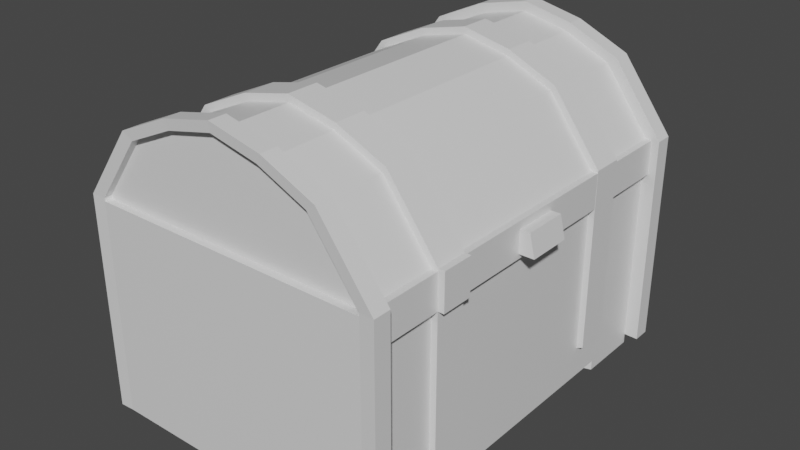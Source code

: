 # Source: chest.blend  (saved by Blender 2.80.75; exported with 4.5.12 LTS)
import bpy
from mathutils import Matrix  # noqa: F401  (used for matrix-valued properties, if any)

bpy.ops.wm.read_factory_settings(use_empty=True)
scene = bpy.context.scene
scene.name = 'Scene'

# ---- collections
col_collection = bpy.data.collections.new('Collection'); scene.collection.children.link(col_collection)

# ---- materials (node trees are filled in below, after node groups)
mat_material = bpy.data.materials.new('Material')
mat_material.alpha_threshold = 0.0
mat_material.use_transparent_shadow = False
mat_material.line_color = (0.0, 0.0, 0.0, 1.0)

# ---- material node trees
mat_material.use_nodes = True; mat_material.node_tree.nodes.clear()
_N = mat_material.node_tree.nodes; _L = mat_material.node_tree.links
n0 = _N.new('ShaderNodeOutputMaterial'); n0.name = 'Material Output'; n0.location = (300, 300)
n1 = _N.new('ShaderNodeBsdfPrincipled'); n1.name = 'Principled BSDF'; n1.location = (10, 300)
n1.distribution = 'GGX'
n1.subsurface_method = 'BURLEY'
n1.inputs[2].default_value = 0.4
n1.inputs[3].default_value = 1.45
n1.inputs[27].default_value = (0.0, 0.0, 0.0, 1.0)
n1.inputs[28].default_value = 1.0
_L.new(n1.outputs[0], n0.inputs[0])
n0.is_active_output = True

# ---- world
world_world = bpy.data.worlds.new('World'); scene.world = world_world
world_world.use_nodes = True; world_world.node_tree.nodes.clear()
_N = world_world.node_tree.nodes; _L = world_world.node_tree.links
n0 = _N.new('ShaderNodeOutputWorld'); n0.name = 'World Output'; n0.location = (300, 300)
n1 = _N.new('ShaderNodeBackground'); n1.name = 'Background'; n1.location = (10, 300)
n1.inputs[0].default_value = (0.05088, 0.05088, 0.05088, 1.0)
_L.new(n1.outputs[0], n0.inputs[0])
n0.is_active_output = True
world_world.color = (0.05088, 0.05088, 0.05088)
world_world.use_sun_shadow = False
world_world.sun_shadow_jitter_overblur = 0.0

# ---- meshes
me_cube = bpy.data.meshes.new('Cube')
me_cube.from_pydata([(1.0, 1.0, 1.0), (1.0, 1.0, -1.0), (1.0, -1.0, 1.0), (1.0, -1.0, -1.0), (-1.0, 1.0, 1.0), (-1.0, 1.0, -1.0), (-1.0, -1.0, 1.0), (-1.0, -1.0, -1.0), (1.0, -1.0, 1.028), (-1.0, -1.0, 1.028), (1.0, 1.0, 1.028), (-1.0, 1.0, 1.028), (0.6667, 1.0, -1.0), (0.3333, 1.0, -1.0), (-2.98e-08, 1.0, -1.0), (-0.3333, 1.0, -1.0), (-0.6667, 1.0, -1.0), (0.6667, -1.0, 1.0), (0.3333, -1.0, 1.0), (-2.98e-08, -1.0, 1.0), (-0.3333, -1.0, 1.0), (-0.6667, -1.0, 1.0), (-0.6667, -1.0, -1.0), (-0.3333, -1.0, -1.0), (2.98e-08, -1.0, -1.0), (0.3333, -1.0, -1.0), (0.6667, -1.0, -1.0), (-0.6667, 1.0, 1.0), (-0.3333, 1.0, 1.0), (2.98e-08, 1.0, 1.0), (0.3333, 1.0, 1.0), (0.6667, 1.0, 1.0), (0.6667, -1.0, 1.628), (0.3333, -1.0, 1.828), (-2.98e-08, -1.0, 1.928), (-0.3333, -1.0, 1.828), (-0.6667, -1.0, 1.628), (-0.6667, 1.0, 1.628), (-0.3333, 1.0, 1.828), (2.98e-08, 1.0, 1.928), (0.3333, 1.0, 1.828), (0.6667, 1.0, 1.628), (-1.0, 0.922, -1.0), (1.0, 0.922, 1.0), (-1.0, 0.922, 1.0), (1.0, 0.922, -1.0), (1.0, 0.922, 1.028), (-1.0, 0.922, 1.028), (0.6667, 0.922, 1.628), (0.3333, 0.922, 1.828), (2.748e-08, 0.922, 1.928), (-0.3333, 0.922, 1.828), (-0.6667, 0.922, 1.628), (-0.6667, 0.922, -1.0), (-0.3333, 0.922, -1.0), (-2.748e-08, 0.922, -1.0), (0.3333, 0.922, -1.0), (0.6667, 0.922, -1.0), (-1.0, -0.9241, -1.0), (1.0, -0.9241, 1.0), (1.0, -0.9241, 1.028), (0.6667, -0.9241, 1.628), (0.3333, -0.9241, 1.828), (-2.754e-08, -0.9241, 1.928), (-0.3333, -0.9241, 1.828), (-0.6667, -0.9241, 1.628), (-0.6667, -0.9241, -1.0), (-0.3333, -0.9241, -1.0), (2.754e-08, -0.9241, -1.0), (0.3333, -0.9241, -1.0), (0.6667, -0.9241, -1.0), (-1.0, -0.9241, 1.0), (1.0, -0.9241, -1.0), (-1.0, -0.9241, 1.028), (-1.1, -0.9203, -0.9991), (-1.1, -1.004, -0.9991), (-1.1, -1.004, 1.001), (1.1, -1.004, 1.001), (1.1, -1.004, -0.9991), (1.1, -0.9203, 1.001), (-0.7333, -1.004, 1.692), (-1.1, -1.004, 1.032), (1.1, -0.9203, 1.032), (1.1, -1.004, 1.032), (0.7333, -1.004, 1.692), (0.3667, -1.004, 1.912), (-3.319e-08, -1.004, 2.022), (-0.3667, -1.004, 1.912), (0.7333, -0.9203, 1.692), (0.3667, -0.9203, 1.912), (-3.07e-08, -0.9203, 2.022), (-0.3667, -0.9203, 1.912), (-0.7333, -0.9203, 1.692), (-1.1, -0.9203, 1.001), (1.1, -0.9203, -0.9991), (-1.1, -0.9203, 1.032), (1.1, 1.004, 1.001), (1.1, 1.004, -0.9991), (-1.1, 1.004, 1.001), (-1.1, 1.004, -0.9991), (-1.1, 0.9181, 1.001), (1.1, 0.9181, -0.9991), (-1.1, 0.9181, 1.032), (-1.1, 1.004, 1.032), (0.7333, 1.004, 1.692), (1.1, 1.004, 1.032), (-0.7333, 1.004, 1.692), (-0.3667, 1.004, 1.912), (3.115e-08, 1.004, 2.022), (0.3667, 1.004, 1.912), (-1.1, 0.9181, -0.9991), (1.1, 0.9181, 1.001), (1.1, 0.9181, 1.032), (0.7333, 0.9181, 1.692), (0.3667, 0.9181, 1.912), (2.86e-08, 0.9181, 2.022), (-0.3667, 0.9181, 1.912), (-0.7333, 0.9181, 1.692), (1.0, -0.9241, -0.7), (1.0, 0.922, -0.7), (1.0, 0.922, 0.7), (1.0, -0.9241, 0.7), (-1.0, -0.3087, 1.0), (-1.0, 0.3066, 1.0), (1.0, -0.3087, -1.0), (1.0, 0.3066, -1.0), (-1.0, -0.3087, 1.028), (-1.0, 0.3066, 1.028), (-1.0, 0.3066, -1.0), (-1.0, -0.3087, -1.0), (1.0, 0.3066, 1.028), (1.0, -0.3087, 1.028), (0.6667, 0.3066, 1.628), (0.6667, -0.3087, 1.628), (0.3333, 0.3066, 1.828), (0.3333, -0.3087, 1.828), (9.139e-09, 0.3066, 1.928), (-9.2e-09, -0.3087, 1.928), (-0.3333, 0.3066, 1.828), (-0.3333, -0.3087, 1.828), (-0.6667, 0.3066, 1.628), (-0.6667, -0.3087, 1.628), (-0.93, 0.8574, -1.092), (-0.93, 0.5998, -1.092), (-0.62, 0.8574, -1.092), (0.93, -0.5733, -1.092), (1.0, -0.3087, -0.7), (1.0, 0.3066, -0.7), (1.0, 0.3066, 0.7), (1.0, -0.3087, 0.7), (0.9895, 0.1067, 0.955), (0.9895, -0.1087, 0.955), (0.975, 0.1067, 0.745), (0.975, -0.1087, 0.745), (1.113, 0.1067, 0.955), (1.113, -0.1087, 0.955), (1.15, 0.1067, 0.745), (1.15, -0.1087, 0.745), (-1.0, 0.6143, 1.0), (1.0, 0.6143, -1.0), (-1.0, 0.6143, 1.028), (1.0, 0.6143, -0.7), (-1.0, 0.6143, -1.0), (1.0, 0.6143, 1.0), (1.0, 0.6143, 1.028), (0.6667, 0.6143, 1.628), (0.3333, 0.6143, 1.828), (1.831e-08, 0.6143, 1.928), (-0.3333, 0.6143, 1.828), (-0.6667, 0.6143, 1.628), (-0.93, -0.5733, -1.092), (0.93, -0.8595, -1.092), (0.62, -0.8595, -1.092), (1.0, -0.6164, -1.092), (0.93, 0.8574, -1.092), (1.0, 0.6143, 0.7), (-1.0, 0.4605, -1.0), (1.0, 0.4605, 1.0), (1.0, 0.4605, 1.028), (0.6667, 0.4605, 1.628), (0.3333, 0.4605, 1.828), (1.372e-08, 0.4605, 1.928), (-0.3333, 0.4605, 1.828), (-0.6667, 0.4605, 1.628), (0.62, 0.8574, -1.092), (0.93, 0.5998, -1.092), (-0.62, -0.8595, -1.092), (-0.93, -0.8595, -1.092), (-1.0, 0.6143, -1.092), (1.0, 0.4605, 0.7), (-1.0, 0.4605, 1.0), (1.0, 0.4605, -1.0), (-1.0, 0.4605, 1.028), (1.0, 0.4605, -0.7), (-1.0, -0.6164, -1.0), (1.0, -0.6164, 1.0), (1.0, -0.6164, 1.028), (0.6667, -0.6164, 1.628), (0.3333, -0.6164, 1.828), (-1.837e-08, -0.6164, 1.928), (-0.3333, -0.6164, 1.828), (-0.6667, -0.6164, 1.628), (0.6667, -0.9241, -1.092), (1.0, -0.9241, -1.092), (-0.6667, -0.9241, -1.092), (-1.0, -0.9241, -1.092), (-1.0, -0.6164, -1.092), (1.0, -0.6164, 0.7), (-1.0, -0.6164, 1.0), (1.0, -0.6164, -1.0), (-1.0, -0.6164, 1.028), (1.0, -0.6164, -0.7), (-1.0, -0.4626, 1.0), (1.0, -0.4626, -1.0), (-1.0, -0.4626, 1.028), (1.0, -0.4626, -0.7), (-1.0, -0.4626, -1.0), (1.0, -0.4626, 1.0), (1.0, -0.4626, 1.028), (0.6667, -0.4626, 1.628), (0.3333, -0.4626, 1.828), (-1.379e-08, -0.4626, 1.928), (-0.3333, -0.4626, 1.828), (-0.6667, -0.4626, 1.628), (0.6667, 0.922, -1.092), (-1.0, 0.922, -1.092), (-0.6667, 0.922, -1.092), (1.0, 0.922, -1.092), (1.0, 0.6143, -1.092), (1.0, -0.4626, 0.7), (1.0, 1.0, 0.0), (-1.0, -1.0, 0.0), (1.0, -1.0, 0.0), (-1.0, 1.0, 0.0), (-0.6667, 1.0, 0.0), (-0.3333, 1.0, 0.0), (0.0, 1.0, 0.0), (0.3333, 1.0, 0.0), (0.6667, 1.0, 0.0), (0.6667, -1.0, 0.0), (0.3333, -1.0, 0.0), (0.0, -1.0, 0.0), (-0.3333, -1.0, 0.0), (-0.6667, -1.0, 0.0), (1.0, 0.922, 0.0), (-1.0, 0.922, 0.0), (-1.0, -0.9241, 0.0), (1.0, -0.9241, 0.0), (-1.1, -1.004, 0.0009425), (1.1, -1.004, 0.0009425), (-1.1, -0.9203, 0.0009425), (1.1, -0.9203, 0.0009425), (1.1, 1.004, 0.0009425), (-1.1, 1.004, 0.0009425), (1.1, 0.9181, 0.0009425), (-1.1, 0.9181, 0.0009425), (1.0, 0.922, 0.0), (1.0, -0.9241, 0.0), (1.0, 0.3066, 0.0), (1.0, -0.3087, 0.0), (-1.0, -0.3087, 0.0), (-1.0, 0.3066, 0.0), (1.0, 0.6143, 0.0), (-1.0, 0.6143, 0.0), (-1.0, 0.4605, 0.0), (1.0, 0.4605, 0.0), (-1.0, -0.6164, 0.0), (1.0, -0.6164, 0.0), (1.0, -0.4626, 0.0), (-1.0, -0.4626, 0.0), (1.0, 1.0, -0.5), (1.0, -1.0, -0.5), (-1.0, 1.0, -0.5), (-0.6667, 1.0, -0.5), (-0.3333, 1.0, -0.5), (-1.49e-08, 1.0, -0.5), (0.3333, 1.0, -0.5), (0.6667, 1.0, -0.5), (0.6667, -1.0, -0.5), (0.3333, -1.0, -0.5), (1.49e-08, -1.0, -0.5), (-0.3333, -1.0, -0.5), (-0.6667, -1.0, -0.5), (1.0, 0.922, -0.5), (-1.0, 0.922, -0.5), (-1.0, -0.9241, -0.5), (1.0, -0.9241, -0.5), (1.1, -1.004, -0.4991), (-1.1, -0.9203, -0.4991), (1.1, -0.9203, -0.4991), (1.1, 1.004, -0.4991), (-1.1, 1.004, -0.4991), (1.1, 0.9181, -0.4991), (-1.1, 0.9181, -0.4991), (1.0, 0.922, -0.35), (1.0, -0.9241, -0.35), (1.0, 0.3066, -0.35), (1.0, -0.3087, -0.35), (-1.0, -0.3087, -0.5), (-1.0, 0.3066, -0.5), (1.0, 0.6143, -0.35), (-1.0, 0.6143, -0.5), (-1.0, 0.4605, -0.5), (1.0, 0.4605, -0.35), (-1.0, -0.6164, -0.5), (1.0, -0.6164, -0.35), (1.0, -0.4626, -0.35), (-1.0, -0.4626, -0.5), (-1.0, -1.0, -0.5), (-1.1, -1.004, -0.4991), (1.0, 1.0, -0.75), (1.0, -1.0, -0.75), (-1.0, 1.0, -0.75), (-0.6667, 1.0, -0.75), (-0.3333, 1.0, -0.75), (-2.235e-08, 1.0, -0.75), (0.3333, 1.0, -0.75), (0.6667, 1.0, -0.75), (0.6667, -1.0, -0.75), (0.3333, -1.0, -0.75), (2.235e-08, -1.0, -0.75), (-0.3333, -1.0, -0.75), (-0.6667, -1.0, -0.75), (1.0, 0.922, -0.75), (-1.0, 0.922, -0.75), (-1.0, -0.9241, -0.75), (1.0, -0.9241, -0.75), (1.1, -1.004, -0.7491), (-1.1, -0.9203, -0.7491), (1.1, -0.9203, -0.7491), (1.1, 1.004, -0.7491), (-1.1, 1.004, -0.7491), (1.1, 0.9181, -0.7491), (-1.1, 0.9181, -0.7491), (1.0, 0.922, -0.525), (1.0, -0.9241, -0.525), (1.0, 0.3066, -0.525), (1.0, -0.3087, -0.525), (-1.0, -0.3087, -0.75), (-1.0, 0.3066, -0.75), (1.0, 0.6143, -0.525), (-1.0, 0.6143, -0.75), (-1.0, 0.4605, -0.75), (1.0, 0.4605, -0.525), (-1.0, -0.6164, -0.75), (1.0, -0.6164, -0.525), (1.0, -0.4626, -0.525), (-1.0, -0.4626, -0.75), (-1.0, -1.0, -0.75), (-1.1, -1.004, -0.7491), (-1.056, 0.4605, 1.018), (-1.056, 0.6143, 1.018), (-1.056, 0.4605, 1.048), (-1.056, 0.6143, 1.048), (1.044, 0.4605, -0.6737), (1.044, 0.6143, -0.6737), (-0.7059, 0.6143, 1.678), (-0.3559, 0.6143, 1.888), (-0.005882, 0.6143, 1.993), (0.3441, 0.6143, 1.888), (0.6941, 0.6143, 1.678), (1.044, 0.6143, 1.048), (1.044, 0.6143, -0.5829), (1.044, 0.6143, 1.018), (1.044, 0.6143, 0.7033), (1.044, 0.4605, 1.018), (1.044, 0.4605, 1.048), (0.6941, 0.4605, 1.678), (0.3441, 0.4605, 1.888), (-0.005882, 0.4605, 1.993), (-0.3559, 0.4605, 1.888), (-0.7059, 0.4605, 1.678), (1.044, 0.4605, 0.7033), (1.044, 0.4605, -0.5829), (1.044, -0.4626, 1.018), (1.044, -0.6164, 1.018), (1.044, -0.4626, 1.048), (1.044, -0.6164, 1.048), (0.6941, -0.4626, 1.678), (0.6941, -0.6164, 1.678), (0.3441, -0.4626, 1.888), (0.3441, -0.6164, 1.888), (-0.005882, -0.4626, 1.993), (-0.005882, -0.6164, 1.993), (-0.3559, -0.4626, 1.888), (-0.3559, -0.6164, 1.888), (-0.7059, -0.4626, 1.678), (-0.7059, -0.6164, 1.678), (1.044, -0.4626, 0.7033), (1.044, -0.6164, 0.7033), (1.044, -0.6164, -0.5829), (1.044, -0.6164, -0.6737), (-1.056, -0.6164, 1.018), (-1.056, -0.6164, 1.048), (-1.056, -0.4626, 1.018), (-1.056, -0.4626, 1.048), (1.044, -0.4626, -0.6737), (1.044, -0.4626, -0.5829), (1.044, 0.6143, -0.03168), (-1.056, 0.6143, -0.03168), (-1.056, 0.4605, -0.03168), (1.044, 0.4605, -0.03168), (-1.056, -0.6164, -0.03168), (1.044, -0.6164, -0.03168), (1.044, -0.4626, -0.03168), (-1.056, -0.4626, -0.03168), (1.044, 0.6143, -0.3992), (-1.056, 0.6143, -0.5567), (-1.056, 0.4605, -0.5567), (1.044, 0.4605, -0.3992), (-1.056, -0.6164, -0.5567), (1.044, -0.6164, -0.3992), (1.044, -0.4626, -0.3992), (-1.056, -0.4626, -0.5567), (-1.056, 0.6143, -0.7263), (-1.056, 0.4605, -0.7263), (-1.056, -0.6164, -0.7263), (-1.056, -0.4626, -0.7263), (0.6667, 0.965, 1.0), (1.0, 0.965, 1.0), (0.6667, 0.965, 1.628), (1.0, 0.965, 1.028), (-1.0, 0.965, 1.028), (-1.0, 0.965, 1.0), (-0.6667, 0.965, 1.0), (-0.3333, 0.965, 1.0), (2.98e-08, 0.965, 1.0), (0.3333, 0.965, 1.0), (-0.6667, 0.965, 1.628), (-0.3333, 0.965, 1.828), (2.98e-08, 0.965, 1.928), (0.3333, 0.965, 1.828), (-0.6667, -0.965, 1.0), (-1.0, -0.965, 1.0), (-0.6667, -0.965, 1.628), (-1.0, -0.965, 1.028), (1.0, -0.965, 1.028), (1.0, -0.965, 1.0), (0.6667, -0.965, 1.0), (0.3333, -0.965, 1.0), (-2.98e-08, -0.965, 1.0), (-0.3333, -0.965, 1.0), (0.6667, -0.965, 1.628), (0.3333, -0.965, 1.828), (-2.98e-08, -0.965, 1.928), (-0.3333, -0.965, 1.828), (1.043, 0.922, 1.0), (1.043, 0.922, 1.028), (1.043, -0.6164, 1.0), (1.043, -0.9241, 1.0), (1.043, -0.6164, 1.028), (1.043, -0.9241, 1.028), (1.043, -0.6164, 0.7), (1.043, -0.9241, 0.7), (1.043, 0.922, 0.7), (1.043, 0.4605, 1.0), (1.043, 0.3066, 1.0), (1.043, -0.3087, 1.0), (1.043, 0.4605, 1.028), (1.043, 0.3066, 1.028), (1.043, -0.3087, 1.028), (1.043, 0.4605, 0.7), (1.043, 0.3066, 0.7), (1.043, -0.3087, 0.7), (1.043, 0.6143, 1.0), (1.043, 0.6143, 1.028), (1.043, 0.6143, 0.7), (1.043, -0.4626, 1.0), (1.043, -0.4626, 1.028), (1.043, -0.4626, 0.7), (1.087, -0.4626, 1.018), (1.087, -0.6164, 1.018), (1.087, -0.4626, 1.048), (1.087, -0.6164, 1.048), (1.087, -0.4626, 0.7033), (1.087, -0.6164, 0.7033), (0.93, 0.5998, -1.0), (0.93, 0.8574, -1.0), (0.62, 0.8574, -1.0), (0.31, 0.8574, -1.0), (-2.578e-08, 0.8574, -1.0), (-0.31, 0.8574, -1.0), (-0.62, 0.8574, -1.0), (-0.93, 0.8574, -1.0), (-0.93, -0.5733, -1.0), (-0.93, -0.8595, -1.0), (-0.62, -0.5733, -1.0), (-0.62, -0.8595, -1.0), (-0.31, -0.5733, -1.0), (-0.31, -0.8595, -1.0), (1.686e-08, -0.5733, -1.0), (2.539e-08, -0.8595, -1.0), (0.31, -0.5733, -1.0), (0.31, -0.8595, -1.0), (0.62, -0.5733, -1.0), (0.62, -0.8595, -1.0), (0.93, -0.8595, -1.0), (0.93, -0.4302, -1.0), (0.93, -0.2872, -1.0), (0.93, 0.2851, -1.0), (-0.93, 0.4282, -1.0), (-0.93, 0.2851, -1.0), (-0.93, -0.2872, -1.0), (-0.62, 0.4282, -1.0), (-0.62, 0.2851, -1.0), (-0.62, -0.2872, -1.0), (-0.31, 0.4282, -1.0), (-0.31, 0.2851, -1.0), (-0.31, -0.2872, -1.0), (-1.299e-08, 0.4282, -1.0), (-8.723e-09, 0.2851, -1.0), (8.332e-09, -0.2872, -1.0), (0.31, 0.4282, -1.0), (0.31, 0.2851, -1.0), (0.31, -0.2872, -1.0), (0.62, 0.4282, -1.0), (0.62, 0.2851, -1.0), (0.62, -0.2872, -1.0), (0.93, 0.4282, -1.0), (-0.93, 0.5998, -1.0), (-0.62, 0.5712, -1.0), (-0.31, 0.5712, -1.0), (-1.725e-08, 0.5712, -1.0), (0.31, 0.5712, -1.0), (0.62, 0.5712, -1.0), (-0.93, -0.4302, -1.0), (-0.62, -0.4302, -1.0), (-0.31, -0.4302, -1.0), (1.26e-08, -0.4302, -1.0), (0.31, -0.4302, -1.0), (0.62, -0.4302, -1.0), (0.93, -0.5733, -1.0)], [], [(59, 60, 82, 79), (243, 21, 6, 231), (0, 10, 105, 96), (70, 72, 3, 26), (32, 8, 83, 84), (238, 31, 0, 230), (231, 6, 76, 248), (39, 38, 107, 108), (31, 30, 427, 418), (2, 8, 436, 437), (32, 33, 443, 442), (18, 17, 438, 439), (8, 32, 442, 436), (17, 2, 437, 438), (9, 6, 433, 435), (37, 38, 429, 428), (30, 29, 426, 427), (11, 37, 428, 422), (41, 10, 421, 420), (29, 28, 425, 426), (63, 64, 91, 90), (73, 71, 93, 95), (325, 58, 74, 328), (64, 65, 92, 91), (6, 9, 81, 76), (233, 4, 27, 234), (234, 27, 28, 235), (235, 28, 29, 236), (236, 29, 30, 237), (237, 30, 31, 238), (58, 66, 22, 7), (66, 67, 23, 22), (67, 68, 24, 23), (68, 69, 25, 24), (69, 70, 26, 25), (232, 2, 17, 239), (239, 17, 18, 240), (240, 18, 19, 241), (241, 19, 20, 242), (242, 20, 21, 243), (13, 12, 57, 56), (14, 13, 56, 55), (15, 14, 55, 54), (16, 15, 54, 53), (5, 16, 53, 42), (46, 43, 111, 112), (11, 4, 98, 103), (230, 0, 96, 252), (38, 37, 106, 107), (48, 46, 112, 113), (218, 217, 467, 468), (37, 11, 103, 106), (49, 48, 113, 114), (12, 1, 45, 57), (263, 158, 44, 245), (10, 41, 104, 105), (247, 59, 79, 251), (3, 72, 94, 78), (487, 66, 204, 186), (477, 478, 184, 174), (478, 57, 224, 184), (482, 483, 142, 144), (53, 482, 144, 226), (200, 201, 65, 64), (199, 200, 64, 63), (198, 199, 63, 62), (197, 198, 62, 61), (196, 197, 61, 60), (201, 210, 73, 65), (244, 43, 120, 256), (57, 45, 227, 224), (208, 71, 73, 210), (93, 76, 81, 95), (251, 79, 77, 249), (92, 95, 81, 80), (82, 88, 84, 83), (88, 89, 85, 84), (89, 90, 86, 85), (90, 91, 87, 86), (91, 92, 80, 87), (248, 76, 93, 250), (77, 79, 82, 83), (62, 63, 90, 89), (33, 32, 84, 85), (311, 3, 78, 327), (8, 2, 77, 83), (9, 36, 80, 81), (61, 62, 89, 88), (34, 33, 85, 86), (60, 61, 88, 82), (35, 34, 86, 87), (65, 73, 95, 92), (36, 35, 87, 80), (58, 7, 75, 74), (255, 100, 98, 253), (111, 96, 105, 112), (107, 106, 117, 116), (108, 107, 116, 115), (109, 108, 115, 114), (104, 109, 114, 113), (105, 104, 113, 112), (106, 103, 102, 117), (252, 96, 111, 254), (98, 100, 102, 103), (47, 52, 117, 102), (40, 39, 108, 109), (45, 1, 97, 101), (323, 45, 101, 332), (41, 40, 109, 104), (52, 51, 116, 117), (312, 5, 99, 331), (51, 50, 115, 116), (5, 42, 110, 99), (245, 44, 100, 255), (50, 49, 114, 115), (44, 47, 102, 100), (267, 207, 121, 257), (326, 72, 118, 335), (131, 218, 468, 460), (159, 45, 119, 161), (213, 124, 146, 215), (124, 125, 147, 146), (389, 388, 474, 475), (265, 189, 148, 258), (258, 148, 149, 259), (190, 123, 127, 192), (123, 122, 126, 127), (495, 496, 171, 172), (159, 476, 185, 228), (183, 192, 127, 140), (140, 127, 126, 141), (178, 179, 132, 130), (130, 132, 133, 131), (179, 180, 134, 132), (132, 134, 135, 133), (180, 181, 136, 134), (134, 136, 137, 135), (181, 182, 138, 136), (136, 138, 139, 137), (182, 183, 140, 138), (138, 140, 141, 139), (188, 225, 142, 143), (225, 226, 144, 142), (173, 203, 171, 145), (224, 227, 174, 184), (204, 205, 187, 186), (205, 206, 170, 187), (203, 202, 172, 171), (227, 228, 185, 174), (54, 55, 480, 481), (128, 176, 500, 501), (269, 212, 122, 260), (260, 122, 123, 261), (178, 130, 459, 458), (60, 59, 449, 451), (151, 153, 157, 155), (46, 164, 465, 447), (154, 155, 157, 156), (153, 152, 156, 157), (152, 150, 154, 156), (150, 151, 155, 154), (496, 531, 145, 171), (209, 72, 203, 173), (531, 209, 173, 145), (42, 53, 226, 225), (55, 56, 479, 480), (51, 52, 169, 168), (50, 51, 168, 167), (49, 50, 167, 166), (48, 49, 166, 165), (46, 48, 165, 164), (52, 47, 160, 169), (67, 66, 487, 489), (44, 158, 160, 47), (256, 120, 175, 262), (217, 229, 469, 467), (191, 159, 161, 193), (264, 190, 350, 400), (301, 341, 414, 407), (120, 43, 446, 454), (261, 123, 190, 264), (125, 191, 193, 147), (56, 57, 478, 479), (159, 191, 518, 476), (216, 129, 502, 525), (68, 67, 489, 491), (125, 124, 498, 499), (198, 197, 379, 381), (302, 264, 400, 408), (158, 263, 399, 351), (340, 300, 406, 362), (197, 196, 377, 379), (263, 301, 407, 399), (485, 487, 186, 187), (262, 175, 364, 398), (177, 189, 372, 365), (210, 201, 387, 393), (163, 175, 466, 464), (246, 71, 208, 266), (72, 209, 211, 118), (300, 262, 398, 406), (343, 193, 354, 373), (190, 192, 352, 350), (69, 68, 491, 493), (208, 210, 393, 392), (345, 211, 391, 390), (192, 183, 371, 352), (195, 207, 389, 375), (179, 178, 366, 367), (180, 179, 367, 368), (124, 213, 497, 498), (191, 125, 499, 518), (176, 162, 519, 500), (70, 69, 493, 495), (483, 519, 143, 142), (519, 162, 188, 143), (194, 216, 525, 484), (213, 209, 531, 497), (53, 54, 481, 482), (129, 128, 501, 502), (139, 141, 223, 222), (137, 139, 222, 221), (135, 137, 221, 220), (133, 135, 220, 219), (131, 133, 219, 218), (141, 126, 214, 223), (162, 42, 225, 188), (122, 212, 214, 126), (259, 149, 229, 268), (149, 148, 462, 463), (181, 180, 368, 369), (196, 195, 375, 377), (209, 213, 215, 211), (182, 181, 369, 370), (297, 259, 268, 306), (217, 218, 376, 374), (285, 246, 266, 304), (183, 182, 370, 371), (299, 261, 264, 302), (341, 342, 415, 414), (294, 256, 262, 300), (298, 260, 261, 299), (307, 269, 260, 298), (296, 258, 259, 297), (303, 265, 258, 296), (59, 247, 257, 121), (305, 267, 257, 295), (284, 245, 255, 293), (4, 233, 253, 98), (43, 244, 254, 111), (290, 252, 254, 292), (293, 255, 253, 291), (2, 232, 249, 77), (309, 248, 250, 288), (289, 251, 249, 287), (283, 244, 256, 294), (286, 247, 251, 289), (301, 263, 245, 284), (270, 230, 252, 290), (281, 242, 243, 282), (280, 241, 242, 281), (279, 240, 241, 280), (278, 239, 240, 279), (271, 232, 239, 278), (276, 237, 238, 277), (275, 236, 237, 276), (274, 235, 236, 275), (273, 234, 235, 274), (272, 233, 234, 273), (71, 246, 250, 93), (308, 231, 248, 309), (277, 238, 230, 270), (282, 243, 231, 308), (322, 282, 308, 348), (317, 277, 270, 310), (348, 308, 309, 349), (312, 272, 273, 313), (313, 273, 274, 314), (314, 274, 275, 315), (315, 275, 276, 316), (316, 276, 277, 317), (311, 271, 278, 318), (318, 278, 279, 319), (319, 279, 280, 320), (320, 280, 281, 321), (321, 281, 282, 322), (310, 270, 290, 330), (341, 301, 284, 324), (326, 286, 289, 329), (323, 283, 294, 334), (329, 289, 287, 327), (349, 309, 288, 328), (333, 293, 291, 331), (330, 290, 292, 332), (324, 284, 293, 333), (345, 305, 295, 335), (343, 303, 296, 336), (336, 296, 297, 337), (347, 307, 298, 338), (338, 298, 299, 339), (334, 294, 300, 340), (229, 217, 374, 388), (339, 299, 302, 342), (163, 164, 361, 363), (325, 285, 304, 344), (215, 346, 397, 396), (337, 297, 306, 346), (214, 212, 394, 395), (247, 286, 295, 257), (233, 272, 291, 253), (244, 283, 292, 254), (232, 271, 287, 249), (246, 285, 288, 250), (194, 344, 347, 216), (146, 337, 346, 215), (211, 215, 396, 391), (58, 325, 344, 194), (175, 163, 363, 364), (128, 339, 342, 176), (176, 342, 341, 162), (119, 334, 340, 161), (129, 338, 339, 128), (216, 347, 338, 129), (147, 336, 337, 146), (193, 343, 336, 147), (211, 345, 335, 118), (42, 324, 333, 110), (97, 330, 332, 101), (110, 333, 331, 99), (75, 349, 328, 74), (94, 329, 327, 78), (45, 323, 334, 119), (72, 326, 329, 94), (162, 341, 324, 42), (1, 310, 330, 97), (23, 321, 322, 22), (24, 320, 321, 23), (25, 319, 320, 24), (26, 318, 319, 25), (3, 311, 318, 26), (13, 316, 317, 12), (14, 315, 316, 13), (15, 314, 315, 14), (16, 313, 314, 15), (5, 312, 313, 16), (7, 348, 349, 75), (12, 317, 310, 1), (22, 322, 348, 7), (286, 326, 335, 295), (272, 312, 331, 291), (283, 323, 332, 292), (271, 311, 327, 287), (285, 325, 328, 288), (400, 350, 351, 399), (365, 363, 361, 366), (357, 356, 371, 370), (358, 357, 370, 369), (359, 358, 369, 368), (360, 359, 368, 367), (361, 360, 367, 366), (356, 353, 352, 371), (351, 350, 352, 353), (398, 364, 372, 401), (363, 365, 372, 364), (196, 60, 451, 450), (404, 388, 389, 403), (394, 392, 393, 395), (386, 395, 393, 387), (376, 378, 379, 377), (378, 380, 381, 379), (380, 382, 383, 381), (382, 384, 385, 383), (384, 386, 387, 385), (229, 149, 463, 469), (402, 392, 394, 405), (410, 402, 405, 413), (412, 404, 403, 411), (406, 398, 401, 409), (408, 400, 399, 407), (415, 408, 407, 414), (362, 406, 409, 373), (397, 412, 411, 390), (416, 410, 413, 417), (396, 397, 390, 391), (355, 362, 373, 354), (265, 303, 409, 401), (199, 198, 381, 383), (342, 302, 408, 415), (189, 265, 401, 372), (304, 266, 402, 410), (200, 199, 383, 385), (303, 343, 373, 409), (266, 208, 392, 402), (168, 169, 356, 357), (267, 305, 411, 403), (201, 200, 385, 387), (344, 304, 410, 416), (207, 267, 403, 389), (167, 168, 357, 358), (306, 268, 404, 412), (305, 345, 390, 411), (268, 229, 388, 404), (166, 167, 358, 359), (269, 307, 413, 405), (346, 306, 412, 397), (212, 269, 405, 394), (165, 166, 359, 360), (222, 223, 386, 384), (307, 347, 417, 413), (164, 165, 360, 361), (221, 222, 384, 382), (178, 177, 365, 366), (169, 160, 353, 356), (220, 221, 382, 380), (193, 161, 355, 354), (219, 220, 380, 378), (347, 344, 416, 417), (160, 158, 351, 353), (218, 219, 378, 376), (161, 340, 362, 355), (223, 214, 395, 386), (424, 423, 422, 428), (419, 418, 420, 421), (418, 427, 431, 420), (427, 426, 430, 431), (426, 425, 429, 430), (425, 424, 428, 429), (4, 11, 422, 423), (0, 31, 418, 419), (38, 39, 430, 429), (10, 0, 419, 421), (39, 40, 431, 430), (40, 41, 420, 431), (27, 4, 423, 424), (28, 27, 424, 425), (438, 437, 436, 442), (433, 432, 434, 435), (432, 441, 445, 434), (441, 440, 444, 445), (440, 439, 443, 444), (439, 438, 442, 443), (36, 9, 435, 434), (19, 18, 439, 440), (33, 34, 444, 443), (20, 19, 440, 441), (6, 21, 432, 433), (34, 35, 445, 444), (21, 20, 441, 432), (35, 36, 434, 445), (464, 446, 447, 465), (448, 449, 453, 452), (455, 456, 462, 461), (467, 457, 460, 468), (457, 456, 459, 460), (457, 463, 462, 456), (446, 464, 466, 454), (456, 455, 458, 459), (449, 448, 450, 451), (457, 467, 469, 463), (470, 471, 475, 474), (471, 470, 472, 473), (130, 131, 460, 459), (377, 375, 471, 473), (164, 163, 464, 465), (375, 389, 475, 471), (59, 121, 453, 449), (195, 196, 450, 448), (43, 46, 447, 446), (207, 195, 448, 452), (177, 178, 458, 455), (376, 377, 473, 472), (388, 374, 470, 474), (374, 376, 472, 470), (175, 120, 454, 466), (148, 189, 461, 462), (121, 207, 452, 453), (189, 177, 455, 461), (492, 494, 495, 493), (490, 492, 493, 491), (488, 490, 491, 489), (486, 488, 489, 487), (484, 486, 487, 485), (494, 531, 496, 495), (515, 518, 499, 516), (516, 499, 498, 517), (500, 503, 504, 501), (501, 504, 505, 502), (503, 506, 507, 504), (504, 507, 508, 505), (506, 509, 510, 507), (507, 510, 511, 508), (509, 512, 513, 510), (510, 513, 514, 511), (512, 515, 516, 513), (513, 516, 517, 514), (479, 478, 524, 523), (480, 479, 523, 522), (481, 480, 522, 521), (482, 481, 521, 520), (483, 482, 520, 519), (478, 477, 476, 524), (523, 524, 515, 512), (522, 523, 512, 509), (521, 522, 509, 506), (520, 521, 506, 503), (519, 520, 503, 500), (524, 476, 518, 515), (530, 497, 531, 494), (525, 526, 486, 484), (526, 527, 488, 486), (527, 528, 490, 488), (528, 529, 492, 490), (529, 530, 494, 492), (514, 517, 530, 529), (511, 514, 529, 528), (508, 511, 528, 527), (505, 508, 527, 526), (502, 505, 526, 525), (517, 498, 497, 530), (70, 495, 172, 202), (66, 58, 205, 204), (484, 485, 187, 170), (58, 194, 206, 205), (194, 484, 170, 206), (476, 477, 174, 185), (72, 70, 202, 203), (45, 159, 228, 227)])
_uv = me_cube.uv_layers.new(name='UVMap')
_uv.uv.foreach_set('vector', [0.375, 0.7405, 0.375, 0.7405, 0.375, 0.7405, 0.375, 0.7405, 0.5, 0.4583, 0.625, 0.4583, 0.625, 0.5, 0.5, 0.5, 0.875, 0.75, 0.875, 0.75, 0.875, 0.75, 0.875, 0.75, 0.5833, 0.9905, 0.625, 0.9905, 0.625, 1.0, 0.5833, 1.0, 0.625, 0.2917, 0.625, 0.25, 0.625, 0.25, 0.625, 0.2917, 0.75, 0.7083, 0.875, 0.7083, 0.875, 0.75, 0.75, 0.75, 0.5, 0.5, 0.625, 0.5, 0.625, 0.5, 0.5, 0.5, 0.875, 0.625, 0.875, 0.5833, 0.875, 0.5833, 0.875, 0.625, 0.875, 0.7083, 0.875, 0.6667, 0.875, 0.6667, 0.875, 0.7083, 0.625, 0.25, 0.625, 0.25, 0.625, 0.25, 0.625, 0.25, 0.625, 0.2917, 0.625, 0.3333, 0.625, 0.3333, 0.625, 0.2917, 0.625, 0.3333, 0.625, 0.2917, 0.625, 0.2917, 0.625, 0.3333, 0.625, 0.25, 0.625, 0.2917, 0.625, 0.2917, 0.625, 0.25, 0.625, 0.2917, 0.625, 0.25, 0.625, 0.25, 0.625, 0.2917, 0.625, 0.5, 0.625, 0.5, 0.625, 0.5, 0.625, 0.5, 0.875, 0.5417, 0.875, 0.5833, 0.875, 0.5833, 0.875, 0.5417, 0.875, 0.6667, 0.875, 0.625, 0.875, 0.625, 0.875, 0.6667, 0.875, 0.5, 0.875, 0.5417, 0.875, 0.5417, 0.875, 0.5, 0.875, 0.7083, 0.875, 0.75, 0.875, 0.75, 0.875, 0.7083, 0.875, 0.625, 0.875, 0.5833, 0.875, 0.5833, 0.875, 0.625, 0.5, 0.2405, 0.5417, 0.2405, 0.5417, 0.2405, 0.5, 0.2405, 0.625, 0.5095, 0.625, 0.5095, 0.625, 0.5095, 0.625, 0.5095, 0.4062, 0.5095, 0.375, 0.5095, 0.375, 0.5095, 0.4062, 0.5095, 0.5417, 0.2405, 0.5833, 0.2405, 0.5833, 0.2405, 0.5417, 0.2405, 0.625, 0.5, 0.625, 0.5, 0.625, 0.5, 0.625, 0.5, 0.75, 0.5, 0.875, 0.5, 0.875, 0.5417, 0.75, 0.5417, 0.75, 0.5417, 0.875, 0.5417, 0.875, 0.5833, 0.75, 0.5833, 0.75, 0.5833, 0.875, 0.5833, 0.875, 0.625, 0.75, 0.625, 0.75, 0.625, 0.875, 0.625, 0.875, 0.6667, 0.75, 0.6667, 0.75, 0.6667, 0.875, 0.6667, 0.875, 0.7083, 0.75, 0.7083, 0.375, 0.9905, 0.4167, 0.9905, 0.4167, 1.0, 0.375, 1.0, 0.4167, 0.9905, 0.4583, 0.9905, 0.4583, 1.0, 0.4167, 1.0, 0.4583, 0.9905, 0.5, 0.9905, 0.5, 1.0, 0.4583, 1.0, 0.5, 0.9905, 0.5417, 0.9905, 0.5417, 1.0, 0.5, 1.0, 0.5417, 0.9905, 0.5833, 0.9905, 0.5833, 1.0, 0.5417, 1.0, 0.5, 0.25, 0.625, 0.25, 0.625, 0.2917, 0.5, 0.2917, 0.5, 0.2917, 0.625, 0.2917, 0.625, 0.3333, 0.5, 0.3333, 0.5, 0.3333, 0.625, 0.3333, 0.625, 0.375, 0.5, 0.375, 0.5, 0.375, 0.625, 0.375, 0.625, 0.4167, 0.5, 0.4167, 0.5, 0.4167, 0.625, 0.4167, 0.625, 0.4583, 0.5, 0.4583, 0.5417, 0.75, 0.5833, 0.75, 0.5833, 0.7598, 0.5417, 0.7598, 0.5, 0.75, 0.5417, 0.75, 0.5417, 0.7598, 0.5, 0.7598, 0.4583, 0.75, 0.5, 0.75, 0.5, 0.7598, 0.4583, 0.7598, 0.4167, 0.75, 0.4583, 0.75, 0.4583, 0.7598, 0.4167, 0.7598, 0.375, 0.75, 0.4167, 0.75, 0.4167, 0.7598, 0.375, 0.7598, 0.375, 0.5098, 0.375, 0.5098, 0.375, 0.5098, 0.375, 0.5098, 0.875, 0.5, 0.875, 0.5, 0.875, 0.5, 0.875, 0.5, 0.75, 0.75, 0.875, 0.75, 0.875, 0.75, 0.75, 0.75, 0.875, 0.5833, 0.875, 0.5417, 0.875, 0.5417, 0.875, 0.5833, 0.4167, 0.00975, 0.375, 0.00975, 0.375, 0.00975, 0.4167, 0.00975, 0.375, 0.6828, 0.375, 0.6828, 0.375, 0.6828, 0.375, 0.6828, 0.875, 0.5417, 0.875, 0.5, 0.875, 0.5, 0.875, 0.5417, 0.4583, 0.00975, 0.4167, 0.00975, 0.4167, 0.00975, 0.4583, 0.00975, 0.5833, 0.75, 0.625, 0.75, 0.625, 0.7598, 0.5833, 0.7598, 0.5, 0.7018, 0.625, 0.7018, 0.625, 0.7402, 0.5, 0.7402, 0.875, 0.75, 0.875, 0.7083, 0.875, 0.7083, 0.875, 0.75, 0.25, 0.7405, 0.375, 0.7405, 0.375, 0.7405, 0.25, 0.7405, 0.625, 1.0, 0.625, 0.9905, 0.625, 0.9905, 0.625, 1.0, 0.4167, 0.9905, 0.4167, 0.9905, 0.4167, 0.9905, 0.4167, 0.9905, 0.625, 0.7598, 0.5833, 0.7598, 0.5833, 0.7598, 0.625, 0.7598, 0.5833, 0.7598, 0.5833, 0.7598, 0.5833, 0.7598, 0.5833, 0.7598, 0.4167, 0.7598, 0.375, 0.7598, 0.375, 0.7598, 0.4167, 0.7598, 0.4167, 0.7598, 0.4167, 0.7598, 0.4167, 0.7598, 0.4167, 0.7598, 0.5417, 0.202, 0.5833, 0.202, 0.5833, 0.2405, 0.5417, 0.2405, 0.5, 0.202, 0.5417, 0.202, 0.5417, 0.2405, 0.5, 0.2405, 0.4583, 0.202, 0.5, 0.202, 0.5, 0.2405, 0.4583, 0.2405, 0.4167, 0.202, 0.4583, 0.202, 0.4583, 0.2405, 0.4167, 0.2405, 0.375, 0.202, 0.4167, 0.202, 0.4167, 0.2405, 0.375, 0.2405, 0.5833, 0.202, 0.625, 0.202, 0.625, 0.2405, 0.5833, 0.2405, 0.25, 0.5098, 0.375, 0.5098, 0.375, 0.5098, 0.25, 0.5098, 0.5833, 0.7598, 0.625, 0.7598, 0.625, 0.7598, 0.5833, 0.7598, 0.625, 0.548, 0.625, 0.5095, 0.625, 0.5095, 0.625, 0.548, 0.625, 0.5095, 0.625, 0.5, 0.625, 0.5, 0.625, 0.5095, 0.25, 0.7405, 0.375, 0.7405, 0.375, 0.75, 0.25, 0.75, 0.5833, 0.2405, 0.625, 0.2405, 0.625, 0.25, 0.5833, 0.25, 0.375, 0.2405, 0.4167, 0.2405, 0.4167, 0.25, 0.375, 0.25, 0.4167, 0.2405, 0.4583, 0.2405, 0.4583, 0.25, 0.4167, 0.25, 0.4583, 0.2405, 0.5, 0.2405, 0.5, 0.25, 0.4583, 0.25, 0.5, 0.2405, 0.5417, 0.2405, 0.5417, 0.25, 0.5, 0.25, 0.5417, 0.2405, 0.5833, 0.2405, 0.5833, 0.25, 0.5417, 0.25, 0.5, 0.5, 0.625, 0.5, 0.625, 0.5095, 0.5, 0.5095, 0.375, 0.75, 0.375, 0.7405, 0.375, 0.7405, 0.375, 0.75, 0.4583, 0.2405, 0.5, 0.2405, 0.5, 0.2405, 0.4583, 0.2405, 0.625, 0.3333, 0.625, 0.2917, 0.625, 0.2917, 0.625, 0.3333, 0.4062, 0.25, 0.375, 0.25, 0.375, 0.25, 0.4062, 0.25, 0.625, 0.25, 0.625, 0.25, 0.625, 0.25, 0.625, 0.25, 0.625, 0.5, 0.625, 0.4583, 0.625, 0.4583, 0.625, 0.5, 0.4167, 0.2405, 0.4583, 0.2405, 0.4583, 0.2405, 0.4167, 0.2405, 0.625, 0.375, 0.625, 0.3333, 0.625, 0.3333, 0.625, 0.375, 0.375, 0.2405, 0.4167, 0.2405, 0.4167, 0.2405, 0.375, 0.2405, 0.625, 0.4167, 0.625, 0.375, 0.625, 0.375, 0.625, 0.4167, 0.5833, 0.2405, 0.625, 0.2405, 0.625, 0.2405, 0.5833, 0.2405, 0.625, 0.4583, 0.625, 0.4167, 0.625, 0.4167, 0.625, 0.4583, 0.375, 0.9905, 0.375, 1.0, 0.375, 1.0, 0.375, 0.9905, 0.5, 0.7402, 0.625, 0.7402, 0.625, 0.75, 0.5, 0.75, 0.375, 0.5098, 0.375, 0.5, 0.375, 0.5, 0.375, 0.5098, 0.5417, 0.0, 0.5833, 0.0, 0.5833, 0.00975, 0.5417, 0.00975, 0.5, 0.0, 0.5417, 0.0, 0.5417, 0.00975, 0.5, 0.00975, 0.4583, 0.0, 0.5, 0.0, 0.5, 0.00975, 0.4583, 0.00975, 0.4167, 0.0, 0.4583, 0.0, 0.4583, 0.00975, 0.4167, 0.00975, 0.375, 0.0, 0.4167, 0.0, 0.4167, 0.00975, 0.375, 0.00975, 0.5833, 0.0, 0.625, 0.0, 0.625, 0.00975, 0.5833, 0.00975, 0.25, 0.5, 0.375, 0.5, 0.375, 0.5098, 0.25, 0.5098, 0.625, 0.75, 0.625, 0.7402, 0.625, 0.7402, 0.625, 0.75, 0.625, 0.00975, 0.5833, 0.00975, 0.5833, 0.00975, 0.625, 0.00975, 0.875, 0.6667, 0.875, 0.625, 0.875, 0.625, 0.875, 0.6667, 0.625, 0.7598, 0.625, 0.75, 0.625, 0.75, 0.625, 0.7598, 0.1328, 0.5098, 0.125, 0.5098, 0.125, 0.5098, 0.1562, 0.5098, 0.875, 0.7083, 0.875, 0.6667, 0.875, 0.6667, 0.875, 0.7083, 0.5833, 0.00975, 0.5417, 0.00975, 0.5417, 0.00975, 0.5833, 0.00975, 0.6562, 0.5, 0.625, 0.5, 0.625, 0.5, 0.6562, 0.5, 0.5417, 0.00975, 0.5, 0.00975, 0.5, 0.00975, 0.5417, 0.00975, 0.375, 0.75, 0.375, 0.7598, 0.375, 0.7598, 0.375, 0.75, 0.5, 0.7402, 0.625, 0.7402, 0.625, 0.7402, 0.5, 0.7402, 0.5, 0.00975, 0.4583, 0.00975, 0.4583, 0.00975, 0.5, 0.00975, 0.625, 0.7402, 0.625, 0.7402, 0.625, 0.7402, 0.625, 0.7402, 0.25, 0.702, 0.375, 0.702, 0.375, 0.7405, 0.25, 0.7405, 0.1641, 0.7405, 0.125, 0.7405, 0.125, 0.7405, 0.1953, 0.7405, 0.375, 0.1636, 0.375, 0.1828, 0.375, 0.1828, 0.375, 0.1636, 0.625, 0.7982, 0.625, 0.7598, 0.625, 0.7598, 0.625, 0.7982, 0.625, 0.9328, 0.625, 0.9136, 0.625, 0.9136, 0.625, 0.9328, 0.625, 0.9136, 0.625, 0.8367, 0.625, 0.8367, 0.625, 0.9136, 0.375, 0.702, 0.375, 0.6828, 0.375, 0.6828, 0.375, 0.702, 0.25, 0.5674, 0.375, 0.5674, 0.375, 0.5867, 0.25, 0.5867, 0.25, 0.5867, 0.375, 0.5867, 0.375, 0.6636, 0.25, 0.6636, 0.625, 0.6826, 0.625, 0.6633, 0.625, 0.6633, 0.625, 0.6826, 0.625, 0.6633, 0.625, 0.5864, 0.625, 0.5864, 0.625, 0.6633, 0.5833, 0.9905, 0.625, 0.9905, 0.625, 0.9905, 0.5833, 0.9905, 0.625, 0.7982, 0.625, 0.7982, 0.625, 0.7982, 0.625, 0.7982, 0.5833, 0.06744, 0.625, 0.06744, 0.625, 0.08667, 0.5833, 0.08667, 0.5833, 0.08667, 0.625, 0.08667, 0.625, 0.1636, 0.5833, 0.1636, 0.375, 0.06744, 0.4167, 0.06744, 0.4167, 0.08667, 0.375, 0.08667, 0.375, 0.08667, 0.4167, 0.08667, 0.4167, 0.1636, 0.375, 0.1636, 0.4167, 0.06744, 0.4583, 0.06744, 0.4583, 0.08667, 0.4167, 0.08667, 0.4167, 0.08667, 0.4583, 0.08667, 0.4583, 0.1636, 0.4167, 0.1636, 0.4583, 0.06744, 0.5, 0.06744, 0.5, 0.08667, 0.4583, 0.08667, 0.4583, 0.08667, 0.5, 0.08667, 0.5, 0.1636, 0.4583, 0.1636, 0.5, 0.06744, 0.5417, 0.06744, 0.5417, 0.08667, 0.5, 0.08667, 0.5, 0.08667, 0.5417, 0.08667, 0.5417, 0.1636, 0.5, 0.1636, 0.5417, 0.06744, 0.5833, 0.06744, 0.5833, 0.08667, 0.5417, 0.08667, 0.5417, 0.08667, 0.5833, 0.08667, 0.5833, 0.1636, 0.5417, 0.1636, 0.375, 0.7018, 0.375, 0.7402, 0.375, 0.7402, 0.375, 0.7018, 0.375, 0.7598, 0.4167, 0.7598, 0.4167, 0.7598, 0.375, 0.7598, 0.625, 0.952, 0.625, 0.9905, 0.625, 0.9905, 0.625, 0.952, 0.5833, 0.7598, 0.625, 0.7598, 0.625, 0.7598, 0.5833, 0.7598, 0.4167, 0.9905, 0.375, 0.9905, 0.375, 0.9905, 0.4167, 0.9905, 0.375, 0.5095, 0.375, 0.548, 0.375, 0.548, 0.375, 0.5095, 0.625, 0.9905, 0.5833, 0.9905, 0.5833, 0.9905, 0.625, 0.9905, 0.625, 0.7598, 0.625, 0.7982, 0.625, 0.7982, 0.625, 0.7598, 0.4583, 0.7598, 0.5, 0.7598, 0.5, 0.7598, 0.4583, 0.7598, 0.375, 0.6633, 0.375, 0.6826, 0.375, 0.6826, 0.375, 0.6633, 0.5, 0.5672, 0.625, 0.5672, 0.625, 0.5864, 0.5, 0.5864, 0.5, 0.5864, 0.625, 0.5864, 0.625, 0.6633, 0.5, 0.6633, 0.375, 0.06744, 0.375, 0.08667, 0.375, 0.08667, 0.375, 0.06744, 0.375, 0.7405, 0.375, 0.7405, 0.375, 0.7405, 0.375, 0.7405, 0.375, 0.6636, 0.375, 0.6636, 0.375, 0.6636, 0.375, 0.6636, 0.375, 0.00975, 0.375, 0.04821, 0.375, 0.04821, 0.375, 0.00975, 0.375, 0.5867, 0.375, 0.6636, 0.375, 0.6636, 0.375, 0.5867, 0.375, 0.6636, 0.375, 0.5867, 0.375, 0.5867, 0.375, 0.6636, 0.375, 0.5867, 0.375, 0.5867, 0.375, 0.5867, 0.375, 0.5867, 0.375, 0.5867, 0.375, 0.6636, 0.375, 0.6636, 0.375, 0.5867, 0.625, 0.9905, 0.625, 0.952, 0.625, 0.952, 0.625, 0.9905, 0.625, 0.952, 0.625, 0.9905, 0.625, 0.9905, 0.625, 0.952, 0.625, 0.952, 0.625, 0.952, 0.625, 0.952, 0.625, 0.952, 0.375, 0.7598, 0.4167, 0.7598, 0.4167, 0.7598, 0.375, 0.7598, 0.5, 0.7598, 0.5417, 0.7598, 0.5417, 0.7598, 0.5, 0.7598, 0.5417, 0.00975, 0.5833, 0.00975, 0.5833, 0.04821, 0.5417, 0.04821, 0.5, 0.00975, 0.5417, 0.00975, 0.5417, 0.04821, 0.5, 0.04821, 0.4583, 0.00975, 0.5, 0.00975, 0.5, 0.04821, 0.4583, 0.04821, 0.4167, 0.00975, 0.4583, 0.00975, 0.4583, 0.04821, 0.4167, 0.04821, 0.375, 0.00975, 0.4167, 0.00975, 0.4167, 0.04821, 0.375, 0.04821, 0.5833, 0.00975, 0.625, 0.00975, 0.625, 0.04821, 0.5833, 0.04821, 0.4583, 0.9905, 0.4167, 0.9905, 0.4167, 0.9905, 0.4583, 0.9905, 0.625, 0.7402, 0.625, 0.7018, 0.625, 0.7018, 0.625, 0.7402, 0.25, 0.5098, 0.375, 0.5098, 0.375, 0.5482, 0.25, 0.5482, 0.375, 0.6828, 0.375, 0.6828, 0.375, 0.6828, 0.375, 0.6828, 0.625, 0.8174, 0.625, 0.7982, 0.625, 0.7982, 0.625, 0.8174, 0.5, 0.6826, 0.625, 0.6826, 0.625, 0.6826, 0.5, 0.6826, 0.4375, 0.7018, 0.4062, 0.7018, 0.4062, 0.7018, 0.4375, 0.7018, 0.375, 0.5098, 0.375, 0.5098, 0.375, 0.5098, 0.375, 0.5098, 0.5, 0.6633, 0.625, 0.6633, 0.625, 0.6826, 0.5, 0.6826, 0.625, 0.8367, 0.625, 0.8174, 0.625, 0.8174, 0.625, 0.8367, 0.5417, 0.7598, 0.5833, 0.7598, 0.5833, 0.7598, 0.5417, 0.7598, 0.625, 0.7982, 0.625, 0.8174, 0.625, 0.8174, 0.625, 0.7982, 0.375, 0.5672, 0.375, 0.5864, 0.375, 0.5864, 0.375, 0.5672, 0.5, 0.9905, 0.4583, 0.9905, 0.4583, 0.9905, 0.5, 0.9905, 0.625, 0.8367, 0.625, 0.9136, 0.625, 0.9136, 0.625, 0.8367, 0.4583, 0.202, 0.4167, 0.202, 0.4167, 0.202, 0.4583, 0.202, 0.4375, 0.6826, 0.5, 0.6826, 0.5, 0.6826, 0.4375, 0.6826, 0.625, 0.7018, 0.5, 0.7018, 0.5, 0.7018, 0.625, 0.7018, 0.1562, 0.5482, 0.1875, 0.5482, 0.1875, 0.5482, 0.1562, 0.5482, 0.4167, 0.202, 0.375, 0.202, 0.375, 0.202, 0.4167, 0.202, 0.5, 0.7018, 0.4375, 0.7018, 0.4375, 0.7018, 0.5, 0.7018, 0.375, 0.9905, 0.4167, 0.9905, 0.4167, 0.9905, 0.375, 0.9905, 0.25, 0.5482, 0.375, 0.5482, 0.375, 0.5482, 0.25, 0.5482, 0.375, 0.5674, 0.375, 0.5674, 0.375, 0.5674, 0.375, 0.5674, 0.625, 0.202, 0.5833, 0.202, 0.5833, 0.202, 0.625, 0.202, 0.375, 0.5482, 0.375, 0.5482, 0.375, 0.5482, 0.375, 0.5482, 0.5, 0.5095, 0.625, 0.5095, 0.625, 0.548, 0.5, 0.548, 0.625, 0.9905, 0.625, 0.952, 0.625, 0.952, 0.625, 0.9905, 0.1875, 0.5482, 0.25, 0.5482, 0.25, 0.5482, 0.1875, 0.5482, 0.1562, 0.5674, 0.125, 0.5674, 0.125, 0.5674, 0.1562, 0.5674, 0.625, 0.6826, 0.625, 0.6826, 0.625, 0.6826, 0.625, 0.6826, 0.5417, 0.9905, 0.5, 0.9905, 0.5, 0.9905, 0.5417, 0.9905, 0.625, 0.548, 0.625, 0.548, 0.625, 0.548, 0.625, 0.548, 0.1562, 0.702, 0.125, 0.702, 0.125, 0.702, 0.1562, 0.702, 0.625, 0.06744, 0.5833, 0.06744, 0.5833, 0.06744, 0.625, 0.06744, 0.375, 0.702, 0.375, 0.702, 0.375, 0.702, 0.375, 0.702, 0.4167, 0.06744, 0.375, 0.06744, 0.375, 0.06744, 0.4167, 0.06744, 0.4583, 0.06744, 0.4167, 0.06744, 0.4167, 0.06744, 0.4583, 0.06744, 0.625, 0.9136, 0.625, 0.9328, 0.625, 0.9328, 0.625, 0.9136, 0.625, 0.8174, 0.625, 0.8367, 0.625, 0.8367, 0.625, 0.8174, 0.375, 0.6826, 0.375, 0.7018, 0.375, 0.7018, 0.375, 0.6826, 0.5833, 0.9905, 0.5417, 0.9905, 0.5417, 0.9905, 0.5833, 0.9905, 0.375, 0.7598, 0.375, 0.7982, 0.375, 0.7982, 0.375, 0.7598, 0.375, 0.7018, 0.375, 0.7018, 0.375, 0.7018, 0.375, 0.7018, 0.375, 0.548, 0.375, 0.5672, 0.375, 0.5672, 0.375, 0.548, 0.625, 0.9328, 0.625, 0.952, 0.625, 0.952, 0.625, 0.9328, 0.4167, 0.7598, 0.4583, 0.7598, 0.4583, 0.7598, 0.4167, 0.7598, 0.375, 0.5864, 0.375, 0.6633, 0.375, 0.6633, 0.375, 0.5864, 0.5417, 0.1636, 0.5833, 0.1636, 0.5833, 0.1828, 0.5417, 0.1828, 0.5, 0.1636, 0.5417, 0.1636, 0.5417, 0.1828, 0.5, 0.1828, 0.4583, 0.1636, 0.5, 0.1636, 0.5, 0.1828, 0.4583, 0.1828, 0.4167, 0.1636, 0.4583, 0.1636, 0.4583, 0.1828, 0.4167, 0.1828, 0.375, 0.1636, 0.4167, 0.1636, 0.4167, 0.1828, 0.375, 0.1828, 0.5833, 0.1636, 0.625, 0.1636, 0.625, 0.1828, 0.5833, 0.1828, 0.375, 0.7018, 0.375, 0.7402, 0.375, 0.7402, 0.375, 0.7018, 0.625, 0.5864, 0.625, 0.5672, 0.625, 0.5672, 0.625, 0.5864, 0.25, 0.6636, 0.375, 0.6636, 0.375, 0.6828, 0.25, 0.6828, 0.375, 0.6636, 0.375, 0.5867, 0.375, 0.5867, 0.375, 0.6636, 0.5, 0.06744, 0.4583, 0.06744, 0.4583, 0.06744, 0.5, 0.06744, 0.375, 0.702, 0.375, 0.702, 0.375, 0.702, 0.375, 0.702, 0.625, 0.952, 0.625, 0.9328, 0.625, 0.9328, 0.625, 0.952, 0.5417, 0.06744, 0.5, 0.06744, 0.5, 0.06744, 0.5417, 0.06744, 0.1875, 0.6636, 0.25, 0.6636, 0.25, 0.6828, 0.1875, 0.6828, 0.375, 0.6828, 0.375, 0.6828, 0.375, 0.6828, 0.375, 0.6828, 0.4375, 0.5095, 0.5, 0.5095, 0.5, 0.548, 0.4375, 0.548, 0.5833, 0.06744, 0.5417, 0.06744, 0.5417, 0.06744, 0.5833, 0.06744, 0.4375, 0.6633, 0.5, 0.6633, 0.5, 0.6826, 0.4375, 0.6826, 0.4062, 0.7018, 0.4062, 0.6826, 0.4062, 0.6826, 0.4062, 0.7018, 0.1875, 0.5098, 0.25, 0.5098, 0.25, 0.5482, 0.1875, 0.5482, 0.4375, 0.5864, 0.5, 0.5864, 0.5, 0.6633, 0.4375, 0.6633, 0.4375, 0.5672, 0.5, 0.5672, 0.5, 0.5864, 0.4375, 0.5864, 0.1875, 0.5867, 0.25, 0.5867, 0.25, 0.6636, 0.1875, 0.6636, 0.1875, 0.5674, 0.25, 0.5674, 0.25, 0.5867, 0.1875, 0.5867, 0.375, 0.7405, 0.25, 0.7405, 0.25, 0.7405, 0.375, 0.7405, 0.1875, 0.702, 0.25, 0.702, 0.25, 0.7405, 0.2188, 0.7405, 0.4375, 0.7402, 0.5, 0.7402, 0.5, 0.7402, 0.4375, 0.7402, 0.875, 0.5, 0.75, 0.5, 0.75, 0.5, 0.875, 0.5, 0.375, 0.5098, 0.25, 0.5098, 0.25, 0.5098, 0.375, 0.5098, 0.1875, 0.5, 0.25, 0.5, 0.25, 0.5098, 0.1875, 0.5098, 0.4375, 0.7402, 0.5, 0.7402, 0.5, 0.75, 0.4375, 0.75, 0.625, 0.25, 0.5, 0.25, 0.5, 0.25, 0.625, 0.25, 0.4375, 0.5, 0.5, 0.5, 0.5, 0.5095, 0.4375, 0.5095, 0.1875, 0.7405, 0.25, 0.7405, 0.25, 0.75, 0.1875, 0.75, 0.1562, 0.5098, 0.25, 0.5098, 0.25, 0.5098, 0.1875, 0.5098, 0.1875, 0.7405, 0.25, 0.7405, 0.25, 0.7405, 0.1875, 0.7405, 0.4375, 0.7018, 0.5, 0.7018, 0.5, 0.7402, 0.4375, 0.7402, 0.6875, 0.75, 0.75, 0.75, 0.75, 0.75, 0.6875, 0.75, 0.4375, 0.4167, 0.5, 0.4167, 0.5, 0.4583, 0.4375, 0.4583, 0.4375, 0.375, 0.5, 0.375, 0.5, 0.4167, 0.4375, 0.4167, 0.4375, 0.3333, 0.5, 0.3333, 0.5, 0.375, 0.4375, 0.375, 0.4375, 0.2917, 0.5, 0.2917, 0.5, 0.3333, 0.4375, 0.3333, 0.4375, 0.25, 0.5, 0.25, 0.5, 0.2917, 0.4375, 0.2917, 0.6875, 0.6667, 0.75, 0.6667, 0.75, 0.7083, 0.6875, 0.7083, 0.6875, 0.625, 0.75, 0.625, 0.75, 0.6667, 0.6875, 0.6667, 0.6875, 0.5833, 0.75, 0.5833, 0.75, 0.625, 0.6875, 0.625, 0.6875, 0.5417, 0.75, 0.5417, 0.75, 0.5833, 0.6875, 0.5833, 0.6875, 0.5, 0.75, 0.5, 0.75, 0.5417, 0.6875, 0.5417, 0.625, 0.5095, 0.5, 0.5095, 0.5, 0.5095, 0.625, 0.5095, 0.4375, 0.5, 0.5, 0.5, 0.5, 0.5, 0.4375, 0.5, 0.6875, 0.7083, 0.75, 0.7083, 0.75, 0.75, 0.6875, 0.75, 0.4375, 0.4583, 0.5, 0.4583, 0.5, 0.5, 0.4375, 0.5, 0.4062, 0.4583, 0.4375, 0.4583, 0.4375, 0.5, 0.4062, 0.5, 0.6562, 0.7083, 0.6875, 0.7083, 0.6875, 0.75, 0.6562, 0.75, 0.4062, 0.5, 0.4375, 0.5, 0.4375, 0.5, 0.4062, 0.5, 0.6562, 0.5, 0.6875, 0.5, 0.6875, 0.5417, 0.6562, 0.5417, 0.6562, 0.5417, 0.6875, 0.5417, 0.6875, 0.5833, 0.6563, 0.5833, 0.6563, 0.5833, 0.6875, 0.5833, 0.6875, 0.625, 0.6562, 0.625, 0.6562, 0.625, 0.6875, 0.625, 0.6875, 0.6667, 0.6562, 0.6667, 0.6562, 0.6667, 0.6875, 0.6667, 0.6875, 0.7083, 0.6562, 0.7083, 0.4062, 0.25, 0.4375, 0.25, 0.4375, 0.2917, 0.4062, 0.2917, 0.4062, 0.2917, 0.4375, 0.2917, 0.4375, 0.3333, 0.4063, 0.3333, 0.4063, 0.3333, 0.4375, 0.3333, 0.4375, 0.375, 0.4062, 0.375, 0.4062, 0.375, 0.4375, 0.375, 0.4375, 0.4167, 0.4062, 0.4167, 0.4062, 0.4167, 0.4375, 0.4167, 0.4375, 0.4583, 0.4062, 0.4583, 0.6562, 0.75, 0.6875, 0.75, 0.6875, 0.75, 0.6562, 0.75, 0.4062, 0.7018, 0.4375, 0.7018, 0.4375, 0.7402, 0.4062, 0.7402, 0.1641, 0.7405, 0.1875, 0.7405, 0.1875, 0.7405, 0.1562, 0.7405, 0.1328, 0.5098, 0.1562, 0.5098, 0.1875, 0.5098, 0.1562, 0.5098, 0.1562, 0.7405, 0.1875, 0.7405, 0.1875, 0.75, 0.1562, 0.75, 0.4062, 0.5, 0.4375, 0.5, 0.4375, 0.5095, 0.4062, 0.5095, 0.4062, 0.7402, 0.4375, 0.7402, 0.4375, 0.75, 0.4062, 0.75, 0.1562, 0.5, 0.1875, 0.5, 0.1875, 0.5098, 0.1562, 0.5098, 0.4062, 0.7402, 0.4375, 0.7402, 0.4375, 0.7402, 0.4062, 0.7402, 0.1562, 0.702, 0.1875, 0.702, 0.2188, 0.7405, 0.1953, 0.7405, 0.1562, 0.5674, 0.1875, 0.5674, 0.1875, 0.5867, 0.1562, 0.5867, 0.1562, 0.5867, 0.1875, 0.5867, 0.1875, 0.6636, 0.1562, 0.6636, 0.4062, 0.5672, 0.4375, 0.5672, 0.4375, 0.5864, 0.4062, 0.5864, 0.4062, 0.5864, 0.4375, 0.5864, 0.4375, 0.6633, 0.4062, 0.6633, 0.1562, 0.5098, 0.1875, 0.5098, 0.1875, 0.5482, 0.1562, 0.5482, 0.375, 0.6828, 0.375, 0.6828, 0.375, 0.6828, 0.375, 0.6828, 0.4062, 0.6633, 0.4375, 0.6633, 0.4375, 0.6826, 0.4062, 0.6826, 0.375, 0.5482, 0.375, 0.5482, 0.375, 0.5482, 0.375, 0.5482, 0.4062, 0.5095, 0.4375, 0.5095, 0.4375, 0.548, 0.4062, 0.548, 0.125, 0.6828, 0.1562, 0.6828, 0.1562, 0.6828, 0.125, 0.6828, 0.1562, 0.6636, 0.1875, 0.6636, 0.1875, 0.6828, 0.1562, 0.6828, 0.625, 0.5672, 0.625, 0.5672, 0.625, 0.5672, 0.625, 0.5672, 0.25, 0.7405, 0.1875, 0.7405, 0.2188, 0.7405, 0.25, 0.7405, 0.75, 0.5, 0.6875, 0.5, 0.6875, 0.5, 0.75, 0.5, 0.25, 0.5098, 0.1562, 0.5098, 0.1875, 0.5098, 0.25, 0.5098, 0.5, 0.25, 0.4375, 0.25, 0.4375, 0.25, 0.5, 0.25, 0.5, 0.5095, 0.4375, 0.5095, 0.4375, 0.5095, 0.5, 0.5095, 0.375, 0.548, 0.4062, 0.548, 0.4062, 0.5672, 0.375, 0.5672, 0.125, 0.6636, 0.1562, 0.6636, 0.1562, 0.6828, 0.125, 0.6828, 0.625, 0.952, 0.625, 0.9328, 0.625, 0.9328, 0.625, 0.952, 0.375, 0.5095, 0.4062, 0.5095, 0.4062, 0.548, 0.375, 0.548, 0.375, 0.5482, 0.375, 0.5482, 0.375, 0.5482, 0.375, 0.5482, 0.375, 0.6633, 0.4062, 0.6633, 0.4062, 0.6826, 0.375, 0.6826, 0.375, 0.6826, 0.4062, 0.6826, 0.4062, 0.7018, 0.375, 0.7018, 0.125, 0.5098, 0.1562, 0.5098, 0.1562, 0.5482, 0.125, 0.5482, 0.375, 0.5864, 0.4062, 0.5864, 0.4062, 0.6633, 0.375, 0.6633, 0.375, 0.5672, 0.4062, 0.5672, 0.4062, 0.5864, 0.375, 0.5864, 0.125, 0.5867, 0.1562, 0.5867, 0.1562, 0.6636, 0.125, 0.6636, 0.125, 0.5674, 0.1562, 0.5674, 0.1562, 0.5867, 0.125, 0.5867, 0.125, 0.702, 0.1562, 0.702, 0.1953, 0.7405, 0.125, 0.7405, 0.375, 0.7402, 0.4062, 0.7402, 0.4062, 0.7402, 0.375, 0.7402, 0.125, 0.5, 0.1562, 0.5, 0.1562, 0.5098, 0.125, 0.5098, 0.375, 0.7402, 0.4062, 0.7402, 0.4062, 0.75, 0.375, 0.75, 0.375, 0.5, 0.4062, 0.5, 0.4062, 0.5095, 0.375, 0.5095, 0.125, 0.7405, 0.1562, 0.7405, 0.1562, 0.75, 0.125, 0.75, 0.125, 0.5098, 0.1328, 0.5098, 0.1562, 0.5098, 0.125, 0.5098, 0.125, 0.7405, 0.1641, 0.7405, 0.1562, 0.7405, 0.125, 0.7405, 0.375, 0.7018, 0.4062, 0.7018, 0.4062, 0.7402, 0.375, 0.7402, 0.625, 0.75, 0.6562, 0.75, 0.6562, 0.75, 0.625, 0.75, 0.375, 0.4167, 0.4062, 0.4167, 0.4062, 0.4583, 0.375, 0.4583, 0.375, 0.375, 0.4062, 0.375, 0.4062, 0.4167, 0.375, 0.4167, 0.375, 0.3333, 0.4063, 0.3333, 0.4062, 0.375, 0.375, 0.375, 0.375, 0.2917, 0.4062, 0.2917, 0.4063, 0.3333, 0.375, 0.3333, 0.375, 0.25, 0.4062, 0.25, 0.4062, 0.2917, 0.375, 0.2917, 0.625, 0.6667, 0.6562, 0.6667, 0.6562, 0.7083, 0.625, 0.7083, 0.625, 0.625, 0.6562, 0.625, 0.6562, 0.6667, 0.625, 0.6667, 0.625, 0.5833, 0.6563, 0.5833, 0.6562, 0.625, 0.625, 0.625, 0.625, 0.5417, 0.6562, 0.5417, 0.6563, 0.5833, 0.625, 0.5833, 0.625, 0.5, 0.6562, 0.5, 0.6562, 0.5417, 0.625, 0.5417, 0.375, 0.5, 0.4062, 0.5, 0.4062, 0.5, 0.375, 0.5, 0.625, 0.7083, 0.6562, 0.7083, 0.6562, 0.75, 0.625, 0.75, 0.375, 0.4583, 0.4062, 0.4583, 0.4062, 0.5, 0.375, 0.5, 0.1875, 0.7405, 0.1641, 0.7405, 0.1953, 0.7405, 0.2188, 0.7405, 0.6875, 0.5, 0.6562, 0.5, 0.6562, 0.5, 0.6875, 0.5, 0.1562, 0.5098, 0.1328, 0.5098, 0.1562, 0.5098, 0.1875, 0.5098, 0.4375, 0.25, 0.4062, 0.25, 0.4062, 0.25, 0.4375, 0.25, 0.4375, 0.5095, 0.4062, 0.5095, 0.4062, 0.5095, 0.4375, 0.5095, 0.5, 0.6826, 0.625, 0.6826, 0.625, 0.7018, 0.5, 0.7018, 0.375, 0.5674, 0.375, 0.5482, 0.375, 0.5482, 0.375, 0.5674, 0.5417, 0.04821, 0.5833, 0.04821, 0.5833, 0.06744, 0.5417, 0.06744, 0.5, 0.04821, 0.5417, 0.04821, 0.5417, 0.06744, 0.5, 0.06744, 0.4583, 0.04821, 0.5, 0.04821, 0.5, 0.06744, 0.4583, 0.06744, 0.4167, 0.04821, 0.4583, 0.04821, 0.4583, 0.06744, 0.4167, 0.06744, 0.375, 0.04821, 0.4167, 0.04821, 0.4167, 0.06744, 0.375, 0.06744, 0.5833, 0.04821, 0.625, 0.04821, 0.625, 0.06744, 0.5833, 0.06744, 0.625, 0.7018, 0.625, 0.6826, 0.625, 0.6826, 0.625, 0.7018, 0.25, 0.5482, 0.375, 0.5482, 0.375, 0.5674, 0.25, 0.5674, 0.375, 0.5482, 0.375, 0.5674, 0.375, 0.5674, 0.375, 0.5482, 0.375, 0.202, 0.375, 0.2405, 0.375, 0.2405, 0.375, 0.202, 0.25, 0.6828, 0.375, 0.6828, 0.375, 0.702, 0.25, 0.702, 0.625, 0.5672, 0.625, 0.548, 0.625, 0.548, 0.625, 0.5672, 0.5833, 0.1828, 0.625, 0.1828, 0.625, 0.202, 0.5833, 0.202, 0.375, 0.1828, 0.4167, 0.1828, 0.4167, 0.202, 0.375, 0.202, 0.4167, 0.1828, 0.4583, 0.1828, 0.4583, 0.202, 0.4167, 0.202, 0.4583, 0.1828, 0.5, 0.1828, 0.5, 0.202, 0.4583, 0.202, 0.5, 0.1828, 0.5417, 0.1828, 0.5417, 0.202, 0.5, 0.202, 0.5417, 0.1828, 0.5833, 0.1828, 0.5833, 0.202, 0.5417, 0.202, 0.375, 0.6828, 0.375, 0.6636, 0.375, 0.6636, 0.375, 0.6828, 0.5, 0.548, 0.625, 0.548, 0.625, 0.5672, 0.5, 0.5672, 0.4375, 0.548, 0.5, 0.548, 0.5, 0.5672, 0.4375, 0.5672, 0.1875, 0.6828, 0.25, 0.6828, 0.25, 0.702, 0.1875, 0.702, 0.1875, 0.5482, 0.25, 0.5482, 0.25, 0.5674, 0.1875, 0.5674, 0.4375, 0.6826, 0.5, 0.6826, 0.5, 0.7018, 0.4375, 0.7018, 0.4062, 0.6826, 0.4375, 0.6826, 0.4375, 0.7018, 0.4062, 0.7018, 0.1562, 0.5482, 0.1875, 0.5482, 0.1875, 0.5674, 0.1562, 0.5674, 0.1562, 0.6828, 0.1875, 0.6828, 0.1875, 0.702, 0.1562, 0.702, 0.4062, 0.548, 0.4375, 0.548, 0.4375, 0.5672, 0.4062, 0.5672, 0.125, 0.6828, 0.1562, 0.6828, 0.1562, 0.702, 0.125, 0.702, 0.125, 0.5482, 0.1562, 0.5482, 0.1562, 0.5674, 0.125, 0.5674, 0.25, 0.5674, 0.1875, 0.5674, 0.1875, 0.5674, 0.25, 0.5674, 0.5, 0.202, 0.4583, 0.202, 0.4583, 0.202, 0.5, 0.202, 0.4062, 0.6826, 0.4375, 0.6826, 0.4375, 0.6826, 0.4062, 0.6826, 0.375, 0.5674, 0.25, 0.5674, 0.25, 0.5674, 0.375, 0.5674, 0.4375, 0.548, 0.5, 0.548, 0.5, 0.548, 0.4375, 0.548, 0.5417, 0.202, 0.5, 0.202, 0.5, 0.202, 0.5417, 0.202, 0.1875, 0.5674, 0.1562, 0.5674, 0.1562, 0.5674, 0.1875, 0.5674, 0.5, 0.548, 0.625, 0.548, 0.625, 0.548, 0.5, 0.548, 0.5417, 0.04821, 0.5833, 0.04821, 0.5833, 0.04821, 0.5417, 0.04821, 0.25, 0.702, 0.1875, 0.702, 0.1875, 0.702, 0.25, 0.702, 0.5833, 0.202, 0.5417, 0.202, 0.5417, 0.202, 0.5833, 0.202, 0.4062, 0.548, 0.4375, 0.548, 0.4375, 0.548, 0.4062, 0.548, 0.375, 0.702, 0.25, 0.702, 0.25, 0.702, 0.375, 0.702, 0.5, 0.04821, 0.5417, 0.04821, 0.5417, 0.04821, 0.5, 0.04821, 0.1875, 0.6828, 0.25, 0.6828, 0.25, 0.6828, 0.1875, 0.6828, 0.1875, 0.702, 0.1562, 0.702, 0.1562, 0.702, 0.1875, 0.702, 0.25, 0.6828, 0.375, 0.6828, 0.375, 0.6828, 0.25, 0.6828, 0.4583, 0.04821, 0.5, 0.04821, 0.5, 0.04821, 0.4583, 0.04821, 0.5, 0.5672, 0.4375, 0.5672, 0.4375, 0.5672, 0.5, 0.5672, 0.1562, 0.6828, 0.1875, 0.6828, 0.1875, 0.6828, 0.1562, 0.6828, 0.625, 0.5672, 0.5, 0.5672, 0.5, 0.5672, 0.625, 0.5672, 0.4167, 0.04821, 0.4583, 0.04821, 0.4583, 0.04821, 0.4167, 0.04821, 0.5417, 0.1828, 0.5833, 0.1828, 0.5833, 0.1828, 0.5417, 0.1828, 0.4375, 0.5672, 0.4062, 0.5672, 0.4062, 0.5672, 0.4375, 0.5672, 0.375, 0.04821, 0.4167, 0.04821, 0.4167, 0.04821, 0.375, 0.04821, 0.5, 0.1828, 0.5417, 0.1828, 0.5417, 0.1828, 0.5, 0.1828, 0.375, 0.5674, 0.375, 0.5674, 0.375, 0.5674, 0.375, 0.5674, 0.5833, 0.04821, 0.625, 0.04821, 0.625, 0.04821, 0.5833, 0.04821, 0.4583, 0.1828, 0.5, 0.1828, 0.5, 0.1828, 0.4583, 0.1828, 0.625, 0.8174, 0.625, 0.7982, 0.625, 0.7982, 0.625, 0.8174, 0.4167, 0.1828, 0.4583, 0.1828, 0.4583, 0.1828, 0.4167, 0.1828, 0.4062, 0.5672, 0.4062, 0.548, 0.4062, 0.548, 0.4062, 0.5672, 0.625, 0.7018, 0.625, 0.7018, 0.625, 0.7018, 0.625, 0.7018, 0.375, 0.1828, 0.4167, 0.1828, 0.4167, 0.1828, 0.375, 0.1828, 0.125, 0.5482, 0.1562, 0.5482, 0.1562, 0.5482, 0.125, 0.5482, 0.5833, 0.1828, 0.625, 0.1828, 0.625, 0.1828, 0.5833, 0.1828, 0.875, 0.5417, 0.875, 0.5, 0.875, 0.5, 0.875, 0.5417, 0.875, 0.75, 0.875, 0.7083, 0.875, 0.7083, 0.875, 0.75, 0.875, 0.7083, 0.875, 0.6667, 0.875, 0.6667, 0.875, 0.7083, 0.875, 0.6667, 0.875, 0.625, 0.875, 0.625, 0.875, 0.6667, 0.875, 0.625, 0.875, 0.5833, 0.875, 0.5833, 0.875, 0.625, 0.875, 0.5833, 0.875, 0.5417, 0.875, 0.5417, 0.875, 0.5833, 0.875, 0.5, 0.875, 0.5, 0.875, 0.5, 0.875, 0.5, 0.875, 0.75, 0.875, 0.7083, 0.875, 0.7083, 0.875, 0.75, 0.875, 0.5833, 0.875, 0.625, 0.875, 0.625, 0.875, 0.5833, 0.875, 0.75, 0.875, 0.75, 0.875, 0.75, 0.875, 0.75, 0.875, 0.625, 0.875, 0.6667, 0.875, 0.6667, 0.875, 0.625, 0.875, 0.6667, 0.875, 0.7083, 0.875, 0.7083, 0.875, 0.6667, 0.875, 0.5417, 0.875, 0.5, 0.875, 0.5, 0.875, 0.5417, 0.875, 0.5833, 0.875, 0.5417, 0.875, 0.5417, 0.875, 0.5833, 0.625, 0.2917, 0.625, 0.25, 0.625, 0.25, 0.625, 0.2917, 0.625, 0.5, 0.625, 0.4583, 0.625, 0.4583, 0.625, 0.5, 0.625, 0.4583, 0.625, 0.4167, 0.625, 0.4167, 0.625, 0.4583, 0.625, 0.4167, 0.625, 0.375, 0.625, 0.375, 0.625, 0.4167, 0.625, 0.375, 0.625, 0.3333, 0.625, 0.3333, 0.625, 0.375, 0.625, 0.3333, 0.625, 0.2917, 0.625, 0.2917, 0.625, 0.3333, 0.625, 0.4583, 0.625, 0.5, 0.625, 0.5, 0.625, 0.4583, 0.625, 0.375, 0.625, 0.3333, 0.625, 0.3333, 0.625, 0.375, 0.625, 0.3333, 0.625, 0.375, 0.625, 0.375, 0.625, 0.3333, 0.625, 0.4167, 0.625, 0.375, 0.625, 0.375, 0.625, 0.4167, 0.625, 0.5, 0.625, 0.4583, 0.625, 0.4583, 0.625, 0.5, 0.625, 0.375, 0.625, 0.4167, 0.625, 0.4167, 0.625, 0.375, 0.625, 0.4583, 0.625, 0.4167, 0.625, 0.4167, 0.625, 0.4583, 0.625, 0.4167, 0.625, 0.4583, 0.625, 0.4583, 0.625, 0.4167, 0.375, 0.5482, 0.375, 0.5098, 0.375, 0.5098, 0.375, 0.5482, 0.375, 0.702, 0.375, 0.7405, 0.375, 0.7405, 0.375, 0.702, 0.375, 0.5674, 0.375, 0.5867, 0.375, 0.5867, 0.375, 0.5674, 0.375, 0.6828, 0.375, 0.6636, 0.375, 0.6636, 0.375, 0.6828, 0.375, 0.6636, 0.375, 0.5867, 0.375, 0.5867, 0.375, 0.6636, 0.375, 0.6636, 0.375, 0.6636, 0.375, 0.5867, 0.375, 0.5867, 0.375, 0.5098, 0.375, 0.5482, 0.375, 0.5482, 0.375, 0.5098, 0.375, 0.5867, 0.375, 0.5674, 0.375, 0.5674, 0.375, 0.5867, 0.375, 0.7405, 0.375, 0.702, 0.375, 0.702, 0.375, 0.7405, 0.375, 0.6636, 0.375, 0.6828, 0.375, 0.6828, 0.375, 0.6636, 0.375, 0.6828, 0.375, 0.702, 0.375, 0.702, 0.375, 0.6828, 0.375, 0.702, 0.375, 0.6828, 0.375, 0.6828, 0.375, 0.702, 0.375, 0.08667, 0.375, 0.1636, 0.375, 0.1636, 0.375, 0.08667, 0.375, 0.702, 0.375, 0.702, 0.375, 0.702, 0.375, 0.702, 0.375, 0.5482, 0.375, 0.5482, 0.375, 0.5482, 0.375, 0.5482, 0.375, 0.702, 0.375, 0.702, 0.375, 0.702, 0.375, 0.702, 0.375, 0.7405, 0.375, 0.7405, 0.375, 0.7405, 0.375, 0.7405, 0.375, 0.702, 0.375, 0.702, 0.375, 0.702, 0.375, 0.702, 0.375, 0.5098, 0.375, 0.5098, 0.375, 0.5098, 0.375, 0.5098, 0.375, 0.702, 0.375, 0.702, 0.375, 0.702, 0.375, 0.702, 0.375, 0.5674, 0.375, 0.5674, 0.375, 0.5674, 0.375, 0.5674, 0.375, 0.1828, 0.375, 0.202, 0.375, 0.202, 0.375, 0.1828, 0.375, 0.6828, 0.375, 0.6828, 0.375, 0.6828, 0.375, 0.6828, 0.375, 0.6828, 0.375, 0.6828, 0.375, 0.6828, 0.375, 0.6828, 0.375, 0.5482, 0.375, 0.5098, 0.375, 0.5098, 0.375, 0.5482, 0.375, 0.5867, 0.375, 0.5674, 0.375, 0.5674, 0.375, 0.5867, 0.375, 0.7405, 0.375, 0.702, 0.375, 0.702, 0.375, 0.7405, 0.375, 0.5674, 0.375, 0.5674, 0.375, 0.5674, 0.375, 0.5674, 0.5417, 0.952, 0.5833, 0.952, 0.5833, 0.9905, 0.5417, 0.9905, 0.5, 0.952, 0.5417, 0.952, 0.5417, 0.9905, 0.5, 0.9905, 0.4583, 0.952, 0.5, 0.952, 0.5, 0.9905, 0.4583, 0.9905, 0.4167, 0.952, 0.4583, 0.952, 0.4583, 0.9905, 0.4167, 0.9905, 0.375, 0.952, 0.4167, 0.952, 0.4167, 0.9905, 0.375, 0.9905, 0.5833, 0.952, 0.625, 0.952, 0.625, 0.9905, 0.5833, 0.9905, 0.5833, 0.8174, 0.625, 0.8174, 0.625, 0.8367, 0.5833, 0.8367, 0.5833, 0.8367, 0.625, 0.8367, 0.625, 0.9136, 0.5833, 0.9136, 0.375, 0.8174, 0.4167, 0.8174, 0.4167, 0.8367, 0.375, 0.8367, 0.375, 0.8367, 0.4167, 0.8367, 0.4167, 0.9136, 0.375, 0.9136, 0.4167, 0.8174, 0.4583, 0.8174, 0.4583, 0.8367, 0.4167, 0.8367, 0.4167, 0.8367, 0.4583, 0.8367, 0.4583, 0.9136, 0.4167, 0.9136, 0.4583, 0.8174, 0.5, 0.8174, 0.5, 0.8367, 0.4583, 0.8367, 0.4583, 0.8367, 0.5, 0.8367, 0.5, 0.9136, 0.4583, 0.9136, 0.5, 0.8174, 0.5417, 0.8174, 0.5417, 0.8367, 0.5, 0.8367, 0.5, 0.8367, 0.5417, 0.8367, 0.5417, 0.9136, 0.5, 0.9136, 0.5417, 0.8174, 0.5833, 0.8174, 0.5833, 0.8367, 0.5417, 0.8367, 0.5417, 0.8367, 0.5833, 0.8367, 0.5833, 0.9136, 0.5417, 0.9136, 0.5417, 0.7598, 0.5833, 0.7598, 0.5833, 0.7982, 0.5417, 0.7982, 0.5, 0.7598, 0.5417, 0.7598, 0.5417, 0.7982, 0.5, 0.7982, 0.4583, 0.7598, 0.5, 0.7598, 0.5, 0.7982, 0.4583, 0.7982, 0.4167, 0.7598, 0.4583, 0.7598, 0.4583, 0.7982, 0.4167, 0.7982, 0.375, 0.7598, 0.4167, 0.7598, 0.4167, 0.7982, 0.375, 0.7982, 0.5833, 0.7598, 0.625, 0.7598, 0.625, 0.7982, 0.5833, 0.7982, 0.5417, 0.7982, 0.5833, 0.7982, 0.5833, 0.8174, 0.5417, 0.8174, 0.5, 0.7982, 0.5417, 0.7982, 0.5417, 0.8174, 0.5, 0.8174, 0.4583, 0.7982, 0.5, 0.7982, 0.5, 0.8174, 0.4583, 0.8174, 0.4167, 0.7982, 0.4583, 0.7982, 0.4583, 0.8174, 0.4167, 0.8174, 0.375, 0.7982, 0.4167, 0.7982, 0.4167, 0.8174, 0.375, 0.8174, 0.5833, 0.7982, 0.625, 0.7982, 0.625, 0.8174, 0.5833, 0.8174, 0.5833, 0.9328, 0.625, 0.9328, 0.625, 0.952, 0.5833, 0.952, 0.375, 0.9328, 0.4167, 0.9328, 0.4167, 0.952, 0.375, 0.952, 0.4167, 0.9328, 0.4583, 0.9328, 0.4583, 0.952, 0.4167, 0.952, 0.4583, 0.9328, 0.5, 0.9328, 0.5, 0.952, 0.4583, 0.952, 0.5, 0.9328, 0.5417, 0.9328, 0.5417, 0.952, 0.5, 0.952, 0.5417, 0.9328, 0.5833, 0.9328, 0.5833, 0.952, 0.5417, 0.952, 0.5417, 0.9136, 0.5833, 0.9136, 0.5833, 0.9328, 0.5417, 0.9328, 0.5, 0.9136, 0.5417, 0.9136, 0.5417, 0.9328, 0.5, 0.9328, 0.4583, 0.9136, 0.5, 0.9136, 0.5, 0.9328, 0.4583, 0.9328, 0.4167, 0.9136, 0.4583, 0.9136, 0.4583, 0.9328, 0.4167, 0.9328, 0.375, 0.9136, 0.4167, 0.9136, 0.4167, 0.9328, 0.375, 0.9328, 0.5833, 0.9136, 0.625, 0.9136, 0.625, 0.9328, 0.5833, 0.9328, 0.5833, 0.9905, 0.5833, 0.9905, 0.5833, 0.9905, 0.5833, 0.9905, 0.4167, 0.9905, 0.375, 0.9905, 0.375, 0.9905, 0.4167, 0.9905, 0.375, 0.952, 0.375, 0.9905, 0.375, 0.9905, 0.375, 0.952, 0.375, 0.5095, 0.375, 0.548, 0.375, 0.548, 0.375, 0.5095, 0.375, 0.548, 0.375, 0.548, 0.375, 0.548, 0.375, 0.548, 0.625, 0.7982, 0.625, 0.7598, 0.625, 0.7598, 0.625, 0.7982, 0.625, 0.9905, 0.5833, 0.9905, 0.5833, 0.9905, 0.625, 0.9905, 0.625, 0.7598, 0.625, 0.7982, 0.625, 0.7982, 0.625, 0.7598])
me_cube.materials.append(mat_material)
me_cube.use_remesh_preserve_volume = False
me_cube.use_remesh_preserve_attributes = False
me_cube.use_mirror_vertex_groups = False
me_cube.update()

# ---- objects
ob_cube = bpy.data.objects.new('Cube', me_cube)

# ---- transforms, parenting, visibility, modifiers, constraints
ob_cube.location = (0.0, 0.0, 0.0)
ob_cube.scale = (1.331, 1.969, 1.0)
ob_cube.lock_rotations_4d = False
ob_cube.empty_display_type = 'ARROWS'
ob_cube.lineart.crease_threshold = 0.0

# ---- collection membership
col_collection.objects.link(ob_cube)

# ---- scene / render settings (as saved in the file)
scene.frame_start = 1; scene.frame_end = 250; scene.frame_set(1)
scene.render.engine = 'BLENDER_EEVEE_NEXT'
scene.cycles.use_denoising = False
scene.cycles.samples = 128
scene.cycles.sampling_pattern = 'TABULATED_SOBOL'
scene.cycles.use_adaptive_sampling = False
scene.cycles.use_light_tree = False
scene.view_settings.view_transform = 'Filmic'
bpy.context.view_layer.update()

# ---- added for rendering (the .blend has no active camera and no usable light): camera, sun
cam_auto = bpy.data.cameras.new('AutoCamera')
cam_auto.lens = 50.0
cam_auto.sensor_width = 36.0
cam_auto.clip_end = 1000.0
ob_auto_camera = bpy.data.objects.new('AutoCamera', cam_auto)
scene.collection.objects.link(ob_auto_camera)
ob_auto_camera.location = (5.45144, -6.50147, 4.79905)
ob_auto_camera.rotation_euler = (1.09748, -7.21219e-08, 0.694738)
scene.camera = ob_auto_camera
light_auto_sun = bpy.data.lights.new('AutoSun', 'SUN')
light_auto_sun.energy = 3.0
light_auto_sun.angle = 0.0523599
ob_auto_sun = bpy.data.objects.new('AutoSun', light_auto_sun)
scene.collection.objects.link(ob_auto_sun)
ob_auto_sun.rotation_euler = (0.872665, 0.174533, 0.523599)
bpy.context.view_layer.update()
